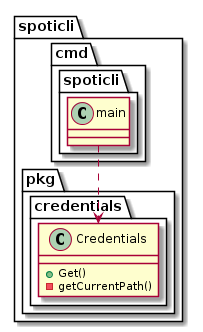

The diagram above was rendered by PlantUML. Its source (embedded in the PNG):
@startuml
package spoticli {
    namespace cmd {
        namespace spoticli{
            class main{
            }
        }
    }
    namespace pkg {
        namespace credentials{
            class Credentials {
                +Get()
                -getCurrentPath()
            }
        }
    }
}

cmd.spoticli.main -down.> pkg.credentials.Credentials
@enduml